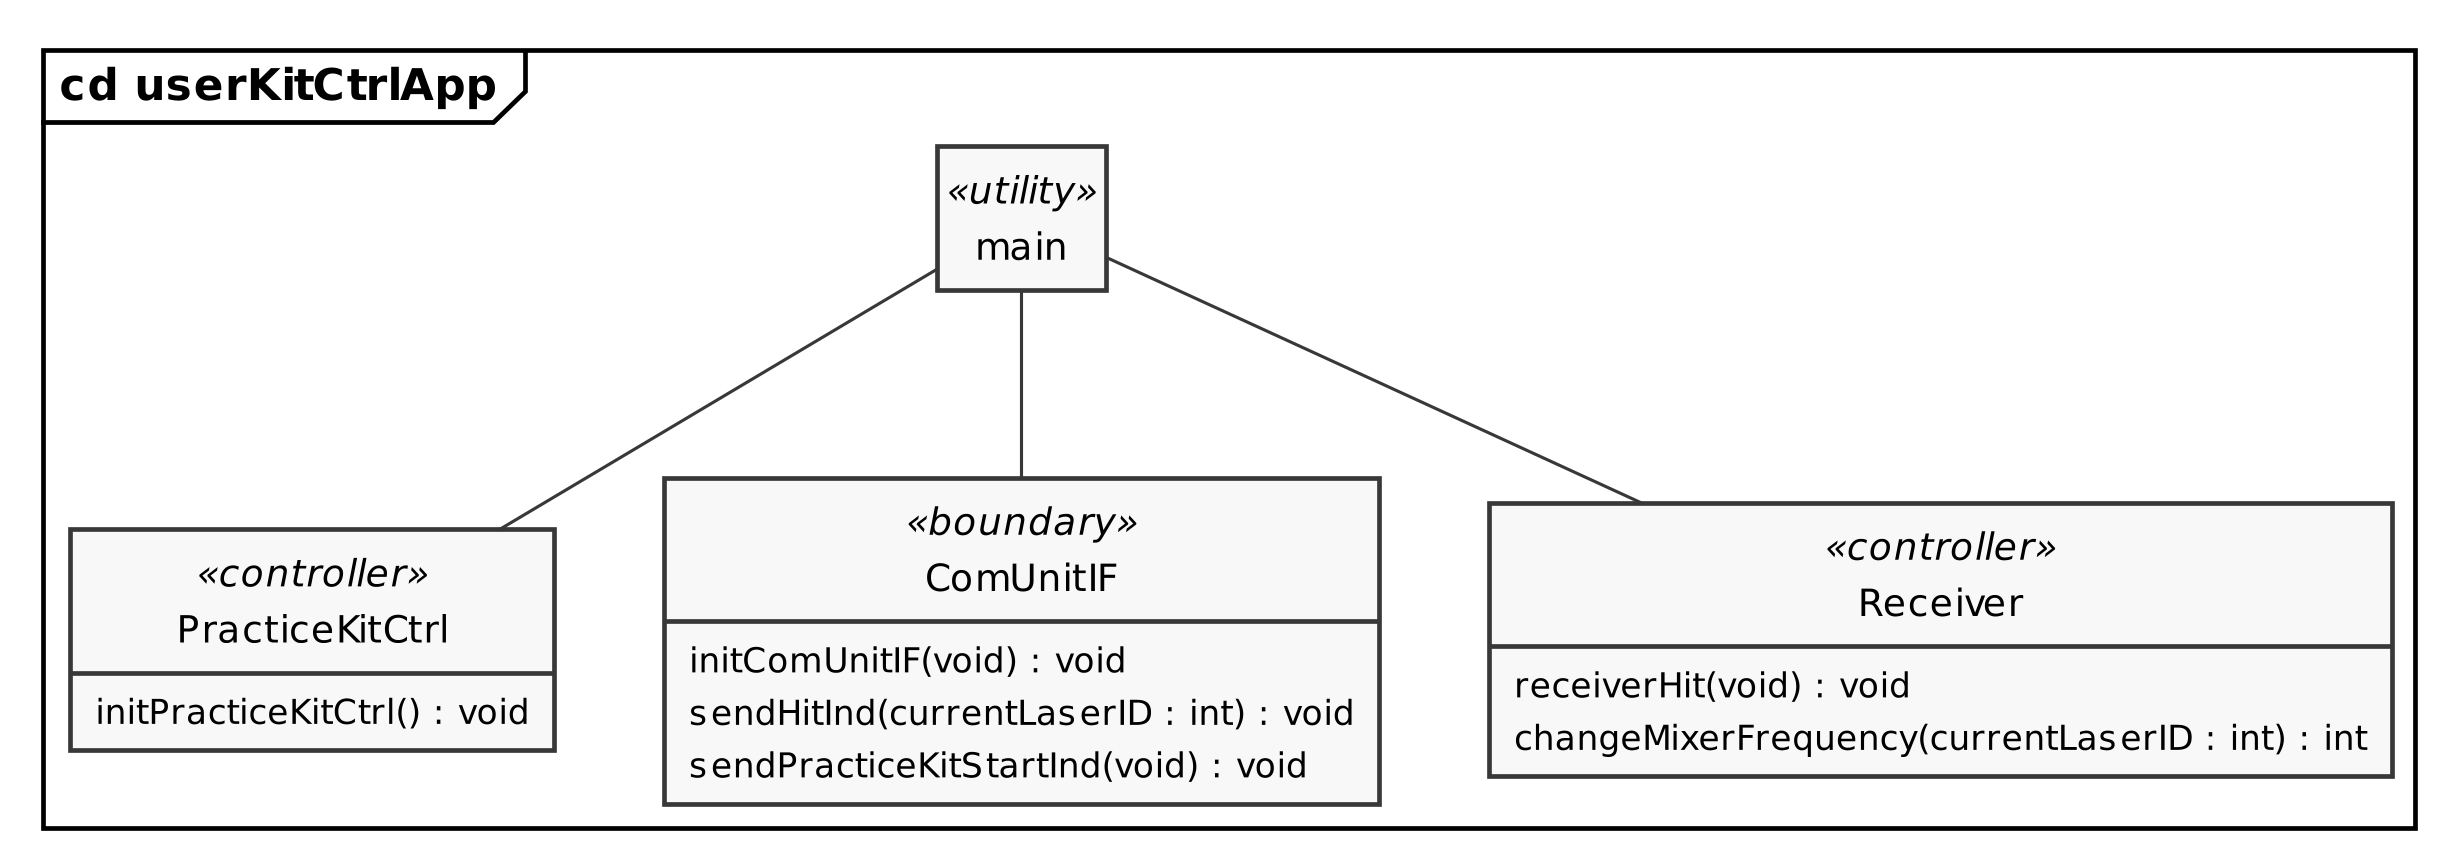

The diagram above was rendered by PlantUML. Its source (embedded in the PNG):
@startuml practiceKitCtrlApp_cd

skinparam {
    monochrome true
    dpi 300
    padding 2
    packageStyle rectangle
    packageStyle frame
    shadowing false
    classAttributeIconSize 0
}
hide circle
hide empty members

frame "cd userKitCtrlApp" {

    class main <<utility>> {
    }

    class PracticeKitCtrl <<controller>> {
        initPracticeKitCtrl() : void
    }

    class ComUnitIF <<boundary>> {
        initComUnitIF(void) : void
        sendHitInd(currentLaserID : int) : void
        sendPracticeKitStartInd(void) : void
    }

    class Receiver <<controller>> {
        receiverHit(void) : void
        changeMixerFrequency(currentLaserID : int) : int
    }
}

main -- PracticeKitCtrl
main -- Receiver
main -- ComUnitIF

@enduml